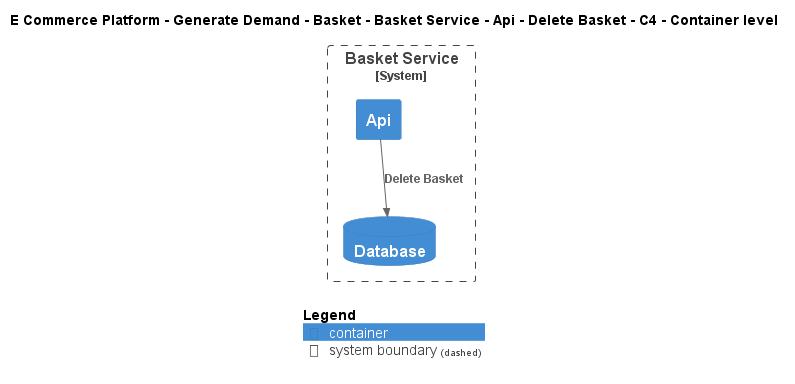

The diagram above was rendered by PlantUML. Its source (embedded in the PNG):
@startuml
!include ..\..\..\..\..\..\..\..\..\.c4s\C4_Container.puml

AddElementTag("c4interflow:lifecycle:new", $bgColor=green, $fontColor=#ffffff, $borderColor=green, $shadowing="False")
AddElementTag("c4interflow:lifecycle:changed", $bgColor=orange, $fontColor=#ffffff, $borderColor=orange, $shadowing="False")
AddElementTag("c4interflow:lifecycle:removed", $bgColor=red, $fontColor=#ffffff, $borderColor=red, $shadowing="False")

AddRelTag("c4interflow:lifecycle:new", $textColor=green, $lineColor=green)
AddRelTag("c4interflow:lifecycle:changed", $textColor=orange, $lineColor=orange)
AddRelTag("c4interflow:lifecycle:removed", $textColor=red, $lineColor=red)

SHOW_PERSON_PORTRAIT()
LAYOUT_TOP_DOWN()

skinparam linetype polyline

title E Commerce Platform - Generate Demand - Basket - Basket Service - Api - Delete Basket - C4 - Container level


System_Boundary(ECommercePlatform.GenerateDemand.Basket.SoftwareSystems.BasketService, "Basket Service") {
    Container(ECommercePlatform.GenerateDemand.Basket.SoftwareSystems.BasketService.Containers.Api, "Api", "", "")
    ContainerDb(ECommercePlatform.GenerateDemand.Basket.SoftwareSystems.BasketService.Containers.Database, "Database", "", "")
}

Rel(ECommercePlatform.GenerateDemand.Basket.SoftwareSystems.BasketService.Containers.Api, ECommercePlatform.GenerateDemand.Basket.SoftwareSystems.BasketService.Containers.Database, "Delete Basket")


SHOW_LEGEND()
@enduml